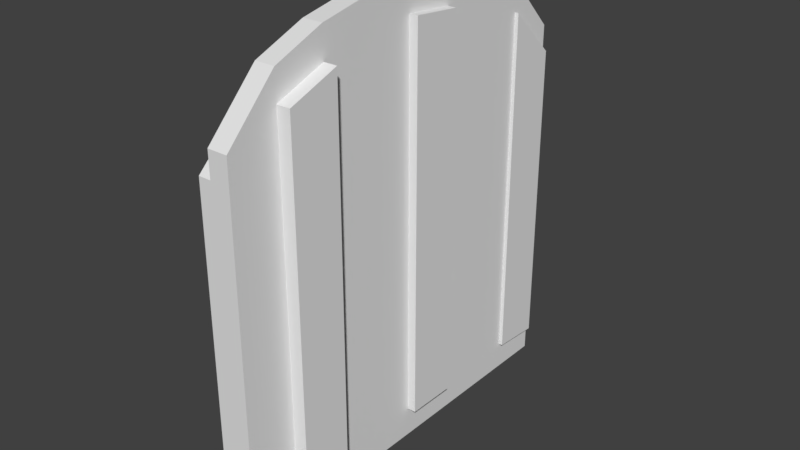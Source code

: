 # Source: gardendoor.blend  (saved by Blender 2.78.0; exported with 4.5.12 LTS)
import bpy
from mathutils import Matrix  # noqa: F401  (used for matrix-valued properties, if any)

bpy.ops.wm.read_factory_settings(use_empty=True)
scene = bpy.context.scene
scene.name = 'Scene'

# ---- collections
col_collection_1 = bpy.data.collections.new('Collection 1'); scene.collection.children.link(col_collection_1)

# ---- materials (node trees are filled in below, after node groups)
mat_material = bpy.data.materials.new('Material')
mat_material.alpha_threshold = 0.0
mat_material.use_transparent_shadow = False
mat_material.roughness = 0.5
mat_material.line_color = (0.0, 0.0, 0.0, 1.0)

# ---- material node trees

# ---- world
world_world = bpy.data.worlds.new('World'); scene.world = world_world
world_world.color = (0.05088, 0.05088, 0.05088)
world_world.use_sun_shadow = False
world_world.sun_shadow_jitter_overblur = 0.0
world_world.cycles.sampling_method = 'MANUAL'

# ---- meshes
me_cube = bpy.data.meshes.new('Cube')
me_cube.from_pydata([(1.0, 1.0, -1.0), (1.0, -1.0, -1.0), (-1.0, -1.0, -1.0), (-1.0, 1.0, -1.0), (1.0, 1.0, 1.0), (1.0, -1.0, 1.0), (-1.0, -1.0, 1.0), (-1.0, 1.0, 1.0), (1.0, 0.75, -1.0), (1.0, 0.5, -1.0), (1.0, 0.25, -1.0), (1.0, -5.96e-08, -1.0), (1.0, -0.25, -1.0), (1.0, -0.5, -1.0), (1.0, -0.75, -1.0), (-1.0, -0.75, -1.0), (-1.0, -0.5, -1.0), (-1.0, -0.25, -1.0), (-1.0, 2.98e-07, -1.0), (-1.0, 0.25, -1.0), (-1.0, 0.5, -1.0), (-1.0, 0.75, -1.0), (1.0, 0.75, 1.288), (1.0, 0.5, 1.399), (1.0, 0.25, 1.455), (1.0, -5.364e-07, 1.484), (1.0, -0.25, 1.455), (1.0, -0.5, 1.399), (1.0, -0.75, 1.288), (-1.0, -0.75, 1.288), (-1.0, -0.5, 1.399), (-1.0, -0.25, 1.455), (-1.0, 1.937e-07, 1.484), (-1.0, 0.25, 1.455), (-1.0, 0.5, 1.399), (-1.0, 0.75, 1.288), (1.0, 1.0, 0.8617), (1.0, -1.0, 0.8617), (-1.0, -1.0, 0.8617), (-1.0, 1.0, 0.8617), (-1.0, -0.75, 1.129), (-1.0, -0.5, 1.233), (-1.0, -0.25, 1.285), (-1.0, 2.009e-07, 1.312), (-1.0, 0.25, 1.285), (-1.0, 0.5, 1.233), (-1.0, 0.75, 1.129), (1.0, 0.75, 1.129), (1.0, 0.5, 1.233), (1.0, 0.25, 1.285), (1.0, -5.035e-07, 1.312), (1.0, -0.25, 1.285), (1.0, -0.5, 1.233), (1.0, -0.75, 1.129), (-1.0, -0.75, -0.8459), (-1.0, -0.5, -0.8384), (-1.0, -0.25, -0.8347), (-1.0, 2.91e-07, -0.8327), (-1.0, 0.25, -0.8347), (-1.0, 0.5, -0.8384), (-1.0, 0.75, -0.8459), (1.0, 0.75, -0.8459), (1.0, 0.5, -0.8384), (1.0, 0.25, -0.8347), (1.0, -9.172e-08, -0.8327), (1.0, -0.25, -0.8347), (1.0, -0.5, -0.8384), (1.0, -0.75, -0.8459), (1.0, 1.0, -0.8653), (1.0, -1.0, -0.8653), (-1.0, -1.0, -0.8653), (-1.0, 1.0, -0.8653), (2.378, -0.5, 1.233), (2.378, -0.75, 1.129), (2.378, -0.5, -0.8384), (2.378, -0.75, -0.8459), (1.867, 0.25, 1.285), (1.867, -5.035e-07, 1.312), (1.867, 0.25, -0.8347), (1.867, -9.172e-08, -0.8327), (1.378, 1.0, -0.8653), (1.378, 1.0, 0.8617), (1.378, 0.75, 1.129), (1.378, 0.75, -0.8459), (-2.058, 0.25, 1.285), (-2.058, 0.5, 1.233), (-2.058, 0.25, -0.8347), (-2.058, 0.5, -0.8384), (-2.378, -0.25, 1.285), (-2.378, 2.009e-07, 1.312), (-2.378, -0.25, -0.8347), (-2.378, 2.91e-07, -0.8327), (-2.242, -1.0, -0.8653), (-2.242, -1.0, 0.8617), (-2.242, -0.75, 1.129), (-2.242, -0.75, -0.8459)], [], [(14, 1, 2, 15), (28, 29, 6, 5), (53, 28, 5, 37), (37, 5, 6, 38), (46, 35, 7, 39), (68, 0, 3, 71), (38, 6, 29, 40), (40, 29, 30, 41), (41, 30, 31, 42), (42, 31, 32, 43), (43, 32, 33, 44), (44, 33, 34, 45), (45, 34, 35, 46), (36, 4, 22, 47), (47, 22, 23, 48), (48, 23, 24, 49), (49, 24, 25, 50), (50, 25, 26, 51), (51, 26, 27, 52), (52, 27, 28, 53), (4, 7, 35, 22), (22, 35, 34, 23), (23, 34, 33, 24), (24, 33, 32, 25), (25, 32, 31, 26), (26, 31, 30, 27), (27, 30, 29, 28), (0, 8, 21, 3), (8, 9, 20, 21), (9, 10, 19, 20), (10, 11, 18, 19), (11, 12, 17, 18), (12, 13, 16, 17), (13, 14, 15, 16), (52, 53, 73, 72), (65, 51, 52, 66), (64, 50, 51, 65), (50, 64, 79, 77), (62, 48, 49, 63), (61, 47, 48, 62), (36, 47, 82, 81), (59, 45, 46, 60), (58, 44, 84, 86), (57, 43, 44, 58), (56, 42, 88, 90), (55, 41, 42, 56), (54, 40, 41, 55), (70, 38, 93, 92), (4, 36, 39, 7), (60, 46, 39, 71), (69, 37, 38, 70), (67, 53, 37, 69), (14, 67, 69, 1), (1, 69, 70, 2), (21, 60, 71, 3), (2, 70, 54, 15), (15, 54, 55, 16), (16, 55, 56, 17), (17, 56, 57, 18), (18, 57, 58, 19), (19, 58, 59, 20), (20, 59, 60, 21), (0, 68, 61, 8), (8, 61, 62, 9), (9, 62, 63, 10), (10, 63, 64, 11), (11, 64, 65, 12), (12, 65, 66, 13), (13, 66, 67, 14), (36, 68, 71, 39), (74, 72, 73, 75), (53, 67, 75, 73), (66, 52, 72, 74), (67, 66, 74, 75), (78, 76, 77, 79), (63, 49, 76, 78), (64, 63, 78, 79), (49, 50, 77, 76), (80, 81, 82, 83), (68, 36, 81, 80), (61, 68, 80, 83), (47, 61, 83, 82), (86, 84, 85, 87), (59, 58, 86, 87), (45, 59, 87, 85), (44, 45, 85, 84), (90, 88, 89, 91), (57, 56, 90, 91), (42, 43, 89, 88), (43, 57, 91, 89), (92, 93, 94, 95), (54, 70, 92, 95), (38, 40, 94, 93), (40, 54, 95, 94)])
me_cube.materials.append(mat_material)
me_cube.use_remesh_preserve_volume = False
me_cube.use_remesh_preserve_attributes = False
me_cube.use_mirror_vertex_groups = False
me_cube.update()

# ---- objects
ob_cube = bpy.data.objects.new('Cube', me_cube)

# ---- transforms, parenting, visibility, modifiers, constraints
ob_cube.location = (0.0, 0.0, 1.864)
ob_cube.scale = (0.1008, 2.043, 1.835)
ob_cube.lock_rotations_4d = False
ob_cube.empty_display_type = 'ARROWS'
ob_cube.lineart.crease_threshold = 0.0

# ---- collection membership
col_collection_1.objects.link(ob_cube)

# ---- scene / render settings (as saved in the file)
scene.frame_start = 1; scene.frame_end = 250; scene.frame_set(1)
scene.render.engine = 'BLENDER_EEVEE_NEXT'
scene.render.resolution_percentage = 50
scene.render.dither_intensity = 0.0
scene.cycles.use_denoising = False
scene.cycles.samples = 128
scene.cycles.sampling_pattern = 'TABULATED_SOBOL'
scene.cycles.light_sampling_threshold = 0.0
scene.cycles.use_adaptive_sampling = False
scene.cycles.use_light_tree = False
scene.cycles.blur_glossy = 0.0
scene.cycles.sample_clamp_indirect = 0.0
scene.view_settings.view_transform = 'Standard'
bpy.context.view_layer.update()

# ---- added for rendering (the .blend has no active camera and no usable light): camera, sun
cam_auto = bpy.data.cameras.new('AutoCamera')
cam_auto.lens = 50.0
cam_auto.sensor_width = 36.0
cam_auto.clip_end = 1000.0
ob_auto_camera = bpy.data.objects.new('AutoCamera', cam_auto)
scene.collection.objects.link(ob_auto_camera)
ob_auto_camera.location = (5.68052, -6.81664, 6.85281)
ob_auto_camera.rotation_euler = (1.09748, -7.21219e-08, 0.694738)
scene.camera = ob_auto_camera
light_auto_sun = bpy.data.lights.new('AutoSun', 'SUN')
light_auto_sun.energy = 3.0
light_auto_sun.angle = 0.0523599
ob_auto_sun = bpy.data.objects.new('AutoSun', light_auto_sun)
scene.collection.objects.link(ob_auto_sun)
ob_auto_sun.rotation_euler = (0.872665, 0.174533, 0.523599)
bpy.context.view_layer.update()
